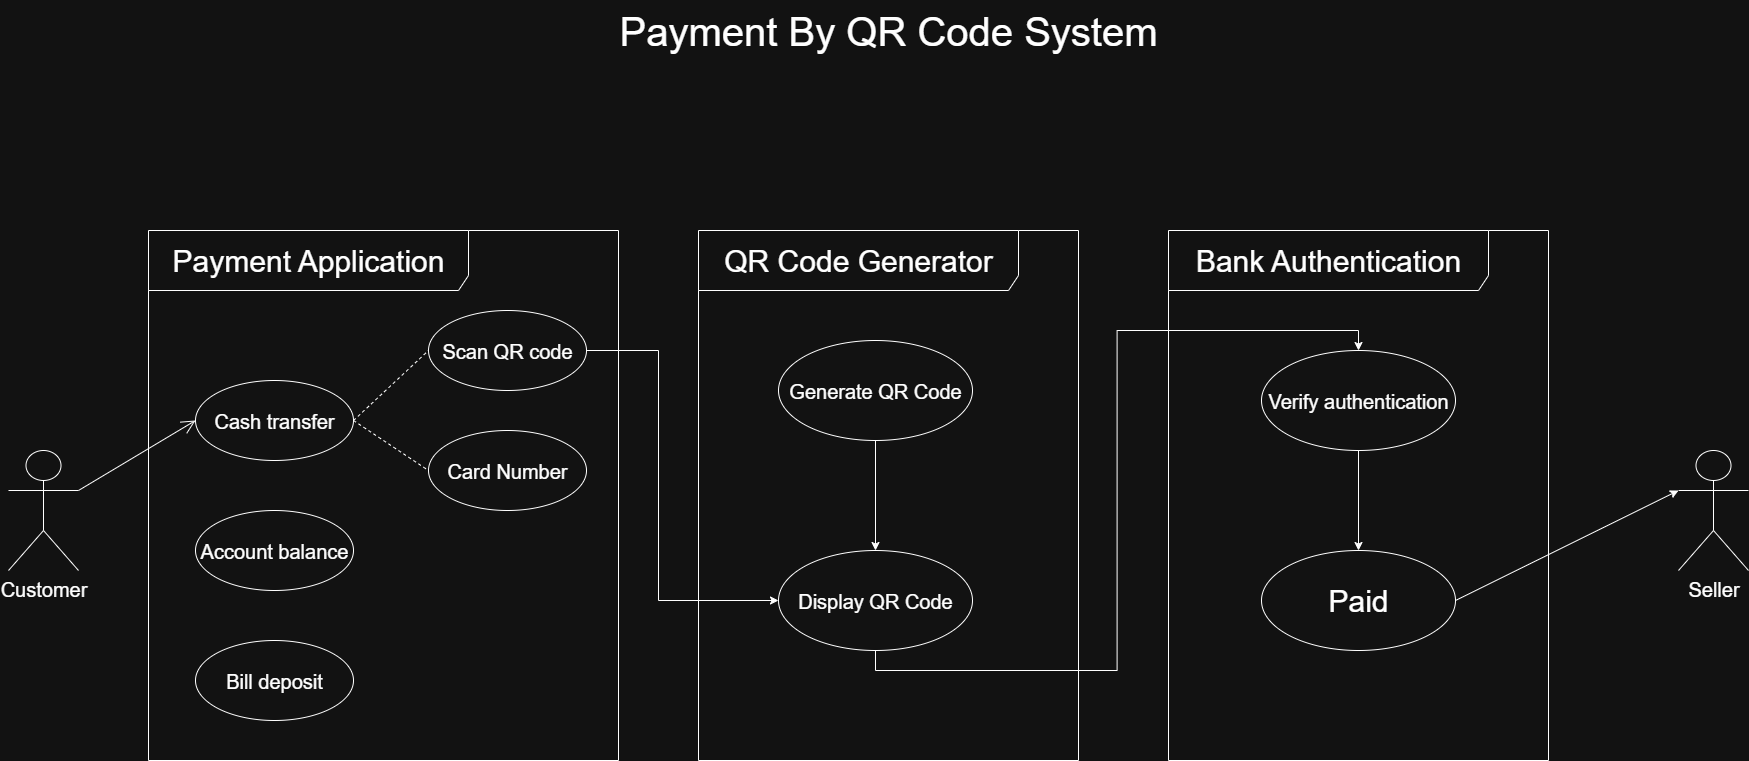

The diagram above was exported from draw.io. Its source (the exported page's mxGraphModel, read from the mxfile embedded in the PNG):
<mxGraphModel dx="2004" dy="1512" grid="1" gridSize="10" guides="1" tooltips="1" connect="1" arrows="1" fold="1" page="1" pageScale="1" pageWidth="850" pageHeight="1100" math="0" shadow="0">
  <root>
    <mxCell id="0" />
    <mxCell id="1" parent="0" />
    <mxCell id="gU8Eju3fX70YtENlXx0p-1" value="&lt;font style=&quot;font-size: 20px;&quot;&gt;Customer&lt;/font&gt;" style="shape=umlActor;verticalLabelPosition=bottom;verticalAlign=top;html=1;outlineConnect=0;" parent="1" vertex="1">
      <mxGeometry x="80" y="490" width="70" height="120" as="geometry" />
    </mxCell>
    <mxCell id="mxohbOX2duI1ZZg9nrLq-4" value="&lt;font style=&quot;font-size: 20px;&quot;&gt;Seller&lt;/font&gt;" style="shape=umlActor;verticalLabelPosition=bottom;verticalAlign=top;html=1;outlineConnect=0;" vertex="1" parent="1">
      <mxGeometry x="1750" y="490" width="70" height="120" as="geometry" />
    </mxCell>
    <mxCell id="mxohbOX2duI1ZZg9nrLq-7" value="&lt;font style=&quot;font-size: 30px;&quot;&gt;Payment Application&lt;/font&gt;" style="shape=umlFrame;whiteSpace=wrap;html=1;pointerEvents=0;width=320;height=60;" vertex="1" parent="1">
      <mxGeometry x="220" y="270" width="470" height="530" as="geometry" />
    </mxCell>
    <mxCell id="mxohbOX2duI1ZZg9nrLq-8" value="&lt;span style=&quot;font-family: Helvetica; font-style: normal; font-variant-ligatures: normal; font-variant-caps: normal; font-weight: 400; letter-spacing: normal; orphans: 2; text-indent: 0px; text-transform: none; widows: 2; word-spacing: 0px; -webkit-text-stroke-width: 0px; white-space: normal; text-decoration-thickness: initial; text-decoration-style: initial; text-decoration-color: initial; float: none; display: inline !important;&quot;&gt;&lt;font style=&quot;font-size: 40px;&quot;&gt;Payment By QR Code System&lt;/font&gt;&lt;/span&gt;" style="text;whiteSpace=wrap;html=1;fillColor=none;fontColor=light-dark(#000000,#FFFFFF);align=center;" vertex="1" parent="1">
      <mxGeometry x="665" y="40" width="590" height="50" as="geometry" />
    </mxCell>
    <mxCell id="mxohbOX2duI1ZZg9nrLq-24" style="rounded=0;orthogonalLoop=1;jettySize=auto;html=1;exitX=1;exitY=0.5;exitDx=0;exitDy=0;entryX=0;entryY=0.5;entryDx=0;entryDy=0;edgeStyle=orthogonalEdgeStyle;" edge="1" parent="1" source="mxohbOX2duI1ZZg9nrLq-10" target="mxohbOX2duI1ZZg9nrLq-22">
      <mxGeometry relative="1" as="geometry">
        <Array as="points">
          <mxPoint x="730" y="390" />
          <mxPoint x="730" y="640" />
        </Array>
      </mxGeometry>
    </mxCell>
    <mxCell id="mxohbOX2duI1ZZg9nrLq-10" value="&lt;font style=&quot;font-size: 20px;&quot;&gt;Scan QR code&lt;/font&gt;" style="ellipse;whiteSpace=wrap;html=1;" vertex="1" parent="1">
      <mxGeometry x="500" y="350" width="158" height="80" as="geometry" />
    </mxCell>
    <mxCell id="mxohbOX2duI1ZZg9nrLq-11" value="&lt;span style=&quot;font-size: 20px;&quot;&gt;Cash transfer&lt;/span&gt;" style="ellipse;whiteSpace=wrap;html=1;" vertex="1" parent="1">
      <mxGeometry x="267" y="420" width="158" height="80" as="geometry" />
    </mxCell>
    <mxCell id="mxohbOX2duI1ZZg9nrLq-12" value="&lt;font style=&quot;font-size: 20px;&quot;&gt;Account balance&lt;/font&gt;" style="ellipse;whiteSpace=wrap;html=1;" vertex="1" parent="1">
      <mxGeometry x="267" y="550" width="158" height="80" as="geometry" />
    </mxCell>
    <mxCell id="mxohbOX2duI1ZZg9nrLq-13" value="&lt;font style=&quot;font-size: 20px;&quot;&gt;Bill deposit&lt;/font&gt;" style="ellipse;whiteSpace=wrap;html=1;" vertex="1" parent="1">
      <mxGeometry x="267" y="680" width="158" height="80" as="geometry" />
    </mxCell>
    <mxCell id="mxohbOX2duI1ZZg9nrLq-15" value="" style="endArrow=open;endFill=1;endSize=12;html=1;rounded=0;entryX=0;entryY=0.5;entryDx=0;entryDy=0;" edge="1" parent="1" target="mxohbOX2duI1ZZg9nrLq-11">
      <mxGeometry width="160" relative="1" as="geometry">
        <mxPoint x="150" y="530" as="sourcePoint" />
        <mxPoint x="580" y="630" as="targetPoint" />
      </mxGeometry>
    </mxCell>
    <mxCell id="mxohbOX2duI1ZZg9nrLq-16" value="" style="endArrow=none;dashed=1;html=1;rounded=0;entryX=0;entryY=0.5;entryDx=0;entryDy=0;exitX=1;exitY=0.5;exitDx=0;exitDy=0;" edge="1" parent="1" source="mxohbOX2duI1ZZg9nrLq-11" target="mxohbOX2duI1ZZg9nrLq-10">
      <mxGeometry width="50" height="50" relative="1" as="geometry">
        <mxPoint x="480" y="660" as="sourcePoint" />
        <mxPoint x="530" y="610" as="targetPoint" />
      </mxGeometry>
    </mxCell>
    <mxCell id="mxohbOX2duI1ZZg9nrLq-17" value="&lt;font style=&quot;font-size: 20px;&quot;&gt;Card Number&lt;/font&gt;" style="ellipse;whiteSpace=wrap;html=1;" vertex="1" parent="1">
      <mxGeometry x="500" y="470" width="158" height="80" as="geometry" />
    </mxCell>
    <mxCell id="mxohbOX2duI1ZZg9nrLq-18" value="" style="endArrow=none;dashed=1;html=1;rounded=0;entryX=0;entryY=0.5;entryDx=0;entryDy=0;exitX=1;exitY=0.5;exitDx=0;exitDy=0;" edge="1" parent="1" target="mxohbOX2duI1ZZg9nrLq-17" source="mxohbOX2duI1ZZg9nrLq-11">
      <mxGeometry width="50" height="50" relative="1" as="geometry">
        <mxPoint x="236.00000000000114" y="480" as="sourcePoint" />
        <mxPoint x="530" y="730" as="targetPoint" />
      </mxGeometry>
    </mxCell>
    <mxCell id="mxohbOX2duI1ZZg9nrLq-19" value="&lt;font style=&quot;font-size: 30px;&quot;&gt;QR Code Generator&lt;/font&gt;" style="shape=umlFrame;whiteSpace=wrap;html=1;pointerEvents=0;width=320;height=60;" vertex="1" parent="1">
      <mxGeometry x="770" y="270" width="380" height="530" as="geometry" />
    </mxCell>
    <mxCell id="mxohbOX2duI1ZZg9nrLq-23" style="edgeStyle=orthogonalEdgeStyle;rounded=0;orthogonalLoop=1;jettySize=auto;html=1;entryX=0.5;entryY=0;entryDx=0;entryDy=0;" edge="1" parent="1" source="mxohbOX2duI1ZZg9nrLq-20" target="mxohbOX2duI1ZZg9nrLq-22">
      <mxGeometry relative="1" as="geometry" />
    </mxCell>
    <mxCell id="mxohbOX2duI1ZZg9nrLq-20" value="&lt;font style=&quot;font-size: 20px;&quot;&gt;Generate QR Code&lt;/font&gt;" style="ellipse;whiteSpace=wrap;html=1;" vertex="1" parent="1">
      <mxGeometry x="850" y="380" width="194" height="100" as="geometry" />
    </mxCell>
    <mxCell id="mxohbOX2duI1ZZg9nrLq-29" style="edgeStyle=orthogonalEdgeStyle;rounded=0;orthogonalLoop=1;jettySize=auto;html=1;exitX=0.5;exitY=1;exitDx=0;exitDy=0;entryX=0.5;entryY=0;entryDx=0;entryDy=0;" edge="1" parent="1" source="mxohbOX2duI1ZZg9nrLq-22" target="mxohbOX2duI1ZZg9nrLq-26">
      <mxGeometry relative="1" as="geometry" />
    </mxCell>
    <mxCell id="mxohbOX2duI1ZZg9nrLq-22" value="&lt;font style=&quot;font-size: 20px;&quot;&gt;Display QR Code&lt;/font&gt;" style="ellipse;whiteSpace=wrap;html=1;" vertex="1" parent="1">
      <mxGeometry x="850" y="590" width="194" height="100" as="geometry" />
    </mxCell>
    <mxCell id="mxohbOX2duI1ZZg9nrLq-25" value="&lt;font style=&quot;font-size: 30px;&quot;&gt;Bank&amp;nbsp;Authentication&lt;/font&gt;" style="shape=umlFrame;whiteSpace=wrap;html=1;pointerEvents=0;width=320;height=60;" vertex="1" parent="1">
      <mxGeometry x="1240" y="270" width="380" height="530" as="geometry" />
    </mxCell>
    <mxCell id="mxohbOX2duI1ZZg9nrLq-30" style="edgeStyle=orthogonalEdgeStyle;rounded=0;orthogonalLoop=1;jettySize=auto;html=1;entryX=0.5;entryY=0;entryDx=0;entryDy=0;" edge="1" parent="1" source="mxohbOX2duI1ZZg9nrLq-26" target="mxohbOX2duI1ZZg9nrLq-27">
      <mxGeometry relative="1" as="geometry" />
    </mxCell>
    <mxCell id="mxohbOX2duI1ZZg9nrLq-26" value="&lt;font style=&quot;font-size: 20px;&quot;&gt;Verify authentication&lt;/font&gt;" style="ellipse;whiteSpace=wrap;html=1;" vertex="1" parent="1">
      <mxGeometry x="1333" y="390" width="194" height="100" as="geometry" />
    </mxCell>
    <mxCell id="mxohbOX2duI1ZZg9nrLq-27" value="&lt;font style=&quot;font-size: 30px;&quot;&gt;Paid&lt;/font&gt;" style="ellipse;whiteSpace=wrap;html=1;" vertex="1" parent="1">
      <mxGeometry x="1333" y="590" width="194" height="100" as="geometry" />
    </mxCell>
    <mxCell id="mxohbOX2duI1ZZg9nrLq-28" style="rounded=0;orthogonalLoop=1;jettySize=auto;html=1;exitX=1;exitY=0.5;exitDx=0;exitDy=0;entryX=0;entryY=0.3333333333333333;entryDx=0;entryDy=0;entryPerimeter=0;" edge="1" parent="1" source="mxohbOX2duI1ZZg9nrLq-27" target="mxohbOX2duI1ZZg9nrLq-4">
      <mxGeometry relative="1" as="geometry" />
    </mxCell>
  </root>
</mxGraphModel>